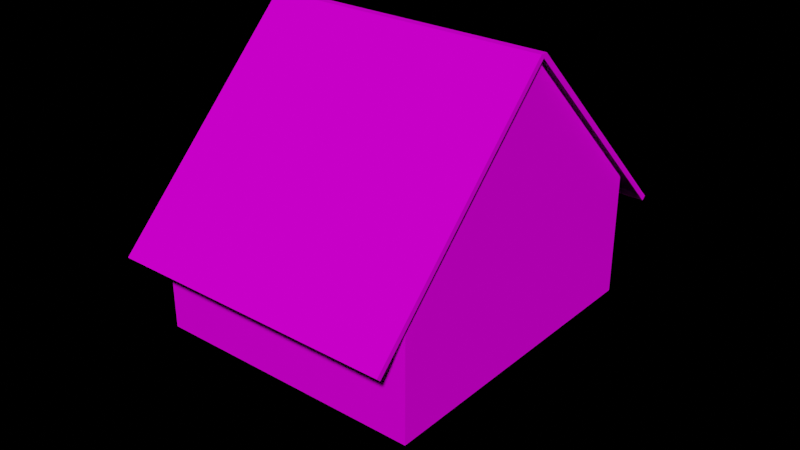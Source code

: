 # Source: house1.blend  (saved by Blender 3.4.6; exported with 4.5.12 LTS)
import bpy
from mathutils import Matrix  # noqa: F401  (used for matrix-valued properties, if any)

bpy.ops.wm.read_factory_settings(use_empty=True)
scene = bpy.context.scene
scene.name = 'Scene'

# ---- collections
col_house1 = bpy.data.collections.new('house1'); scene.collection.children.link(col_house1)

# ---- images (referenced by path relative to the original .blend; pixels are not part of the script)
import os
ASSET_DIR = os.environ.get("B2B_ASSET_DIR", "")  # directory of the original .blend (textures are referenced by path, not embedded)
HERE = os.path.dirname(os.path.abspath(__file__))  # packed textures are extracted next to this script under _unpacked/

def load_image(name, relpath, width, height, colorspace="sRGB"):
    """Load a texture the original file referenced (path relative to the .blend, or extracted next to this script)."""
    p = next((c for c in (os.path.join(HERE, relpath), os.path.join(ASSET_DIR, relpath)) if relpath and os.path.exists(c)), "")
    if p:
        img = bpy.data.images.load(p, check_existing=True)
        img.name = name
    else:  # same state as the original file: an image datablock whose file is absent (Cycles renders it pink)
        img = bpy.data.images.new(name, width, height)
        img.source = "FILE"
        img.filepath = "//" + (relpath or name)
    img.colorspace_settings.name = colorspace
    return img
img_house1_png_001 = load_image('house1.png.001', 'house1.png', 1024, 1024, 'sRGB')

# ---- materials (node trees are filled in below, after node groups)
mat_material_0 = bpy.data.materials.new('Material_0')
mat_material_0.use_transparent_shadow = False

# ---- material node trees
mat_material_0.use_nodes = True; mat_material_0.node_tree.nodes.clear()
_N = mat_material_0.node_tree.nodes; _L = mat_material_0.node_tree.links
n0 = _N.new('ShaderNodeBsdfPrincipled'); n0.name = 'Principled BSDF'; n0.location = (0, 300)
n0.distribution = 'GGX'
n0.subsurface_method = 'RANDOM_WALK_SKIN'
n0.inputs[3].default_value = 1.45
n0.inputs[13].default_value = 0.0
n0.inputs[27].default_value = (0.0, 0.0, 0.0, 1.0)
n0.inputs[28].default_value = 1.0
n1 = _N.new('ShaderNodeOutputMaterial'); n1.name = 'Material Output'; n1.location = (300, 300)
n2 = _N.new('ShaderNodeTexImage'); n2.name = 'Image Texture'; n2.location = (-300, 300)
n2.label = 'Base Color'
n2.image = img_house1_png_001
n2.interpolation = 'Closest'
_L.new(n0.outputs[0], n1.inputs[0])
_L.new(n2.outputs[0], n0.inputs[0])
n1.is_active_output = True

# ---- world
world_world = bpy.data.worlds.new('World'); scene.world = world_world
world_world.use_nodes = True; world_world.node_tree.nodes.clear()
_N = world_world.node_tree.nodes; _L = world_world.node_tree.links
n0 = _N.new('ShaderNodeOutputWorld'); n0.name = 'World Output'; n0.location = (300, 300)
n1 = _N.new('ShaderNodeBackground'); n1.name = 'Background'; n1.location = (10, 300)
n1.inputs[0].default_value = (0.05088, 0.05088, 0.05088, 1.0)
n1.inputs[1].default_value = 0.0
_L.new(n1.outputs[0], n0.inputs[0])
n0.is_active_output = True
world_world.color = (0.05088, 0.05088, 0.05088)
world_world.use_sun_shadow = False
world_world.sun_shadow_jitter_overblur = 0.0

# ---- meshes
me_door = bpy.data.meshes.new('door')
me_door.from_pydata([(0.0, 1.625, 0.05), (0.0, 1.625, 0.0), (0.0, 3.553e-15, 0.05), (0.0, 3.553e-15, 0.0), (-0.8, 1.625, 0.05), (-0.8, 1.625, 0.0), (-0.8, 3.553e-15, 0.05), (-0.8, 3.553e-15, 0.0)], [], [(1, 0, 2, 3), (6, 4, 5, 7), (4, 0, 1, 5), (3, 2, 6, 7), (2, 0, 4, 6), (5, 1, 3, 7)])
_uv = me_door.uv_layers.new(name='7b0b0680-1b5a-ed7f-0955-cb9ef9eecd21-mesh-map-0')
_uv.uv.foreach_set('vector', [0.2363, 0.8125, 0.2344, 0.8125, 0.2344, 0.7617, 0.2363, 0.7617, 0.2402, 0.7617, 0.2402, 0.8125, 0.2383, 0.8125, 0.2383, 0.7617, 0.1367, 0.7734, 0.1621, 0.7734, 0.1621, 0.7754, 0.1367, 0.7754, 0.02539, 0.7695, 0.02539, 0.7715, 0.0, 0.7715, 0.0, 0.7695, 0.09766, 0.7734, 0.09766, 0.8242, 0.123, 0.8242, 0.123, 0.7734, 0.123, 0.8242, 0.09766, 0.8242, 0.09766, 0.7734, 0.123, 0.7734])
me_door.materials.append(mat_material_0)
me_door.update()
me_door.normals_split_custom_set([tuple(v) for v in zip(*[iter([1.0, 0.0, 0.0, 1.0, 0.0, 0.0, 1.0, 0.0, 0.0, 1.0, 0.0, 0.0, -1.0, 0.0, 0.0, -1.0, 0.0, 0.0, -1.0, 0.0, 0.0, -1.0, 0.0, 0.0, 0.0, 1.0, 0.0, 0.0, 1.0, 0.0, 0.0, 1.0, 0.0, 0.0, 1.0, 0.0, 0.0, -1.0, 0.0, 0.0, -1.0, 0.0, 0.0, -1.0, 0.0, 0.0, -1.0, 0.0, 0.0, 0.0, 1.0, 0.0, 0.0, 1.0, 0.0, 0.0, 1.0, 0.0, 0.0, 1.0, 0.0, 0.0, -1.0, 0.0, 0.0, -1.0, 0.0, 0.0, -1.0, 0.0, 0.0, -1.0])] * 3)])
me_wall = bpy.data.meshes.new('wall')
me_wall.from_pydata([(0.775, 1.625, 0.25), (0.775, 1.625, 0.15), (0.775, 0.0, 0.25), (0.775, 0.0, 0.15), (-2.525, 1.625, 0.25), (-2.525, 1.625, 0.15), (-2.525, 0.0, 0.25), (-2.525, 0.0, 0.15), (0.775, 2.375, 0.25), (0.775, 2.375, 0.15), (-2.525, 2.375, 0.25), (-2.525, 2.375, 0.15), (1.575, 2.375, 0.15), (1.575, 2.375, 0.25), (1.575, 1.625, 0.25), (1.575, 1.625, 0.15), (2.575, 2.375, 0.15), (2.575, 2.375, 0.25), (2.575, 1.625, 0.25), (2.575, 1.625, 0.15), (2.575, 0.0, 0.15), (2.575, 0.0, 0.25), (1.575, 0.0, 0.25), (1.575, 0.0, 0.15), (-2.625, 2.375, 0.25), (-2.625, 2.375, 0.15), (-2.625, 1.625, 0.15), (-2.625, 1.625, 0.25), (-2.625, 0.0, 0.25), (-2.625, 0.0, 0.15), (-2.625, 2.375, 6.125), (-2.625, 1.625, 6.125), (-2.525, 1.625, 6.125), (-2.525, 2.375, 6.125), (-2.625, 0.0, 6.125), (-2.525, 0.0, 6.125), (2.675, 2.375, 0.15), (2.675, 2.375, 0.25), (2.675, 1.625, 0.25), (2.675, 1.625, 0.15), (2.675, 0.0, 0.25), (2.675, 0.0, 0.15), (2.675, 1.625, 6.225), (2.675, 2.375, 6.225), (2.575, 2.375, 6.225), (2.575, 1.625, 6.225), (2.675, 0.0, 6.225), (2.575, 0.0, 6.225), (-2.625, 2.375, 6.225), (-2.625, 1.625, 6.225), (-2.525, 1.625, 6.225), (-2.525, 2.375, 6.225), (-2.625, 0.0, 6.225), (-2.525, 0.0, 6.225), (2.575, 2.375, 6.225), (2.575, 1.625, 6.225), (2.575, 1.625, 6.125), (2.575, 2.375, 6.125), (2.575, 0.0, 6.225), (2.575, 0.0, 6.125)], [], [(1, 0, 2, 3), (10, 8, 9, 11), (3, 2, 6, 7), (2, 0, 4, 6), (8, 10, 4, 0), (13, 12, 9, 8), (14, 13, 8, 0), (15, 14, 0, 1), (17, 16, 12, 13), (18, 17, 13, 14), (20, 21, 22, 23), (22, 21, 18, 14), (23, 22, 14, 15), (28, 29, 7, 6), (25, 24, 10, 11), (35, 34, 28, 6), (32, 35, 6, 4), (33, 32, 4, 10), (30, 33, 10, 24), (37, 36, 16, 17), (42, 43, 44, 45), (41, 40, 21, 20), (46, 42, 45, 47), (44, 43, 37, 17), (45, 44, 17, 18), (47, 45, 18, 21), (46, 47, 21, 40), (53, 52, 34, 35), (55, 58, 59, 56), (54, 55, 56, 57), (48, 51, 33, 30), (59, 58, 53, 35), (56, 59, 35, 32), (57, 56, 32, 33), (54, 57, 33, 51), (42, 46, 40, 38), (43, 42, 38, 37), (11, 9, 1, 5), (5, 1, 3, 7), (12, 15, 1, 9), (16, 19, 15, 12), (20, 23, 15, 19), (36, 37, 38, 39), (40, 41, 39, 38), (36, 39, 19, 16), (39, 41, 20, 19), (31, 30, 24, 27), (34, 31, 27, 28), (24, 25, 26, 27), (28, 27, 26, 29), (26, 25, 11, 5), (29, 26, 5, 7), (55, 54, 51, 50), (58, 55, 50, 53), (48, 49, 50, 51), (49, 52, 53, 50), (52, 49, 31, 34), (49, 48, 30, 31)])
_uv = me_wall.uv_layers.new(name='510d25c6-8a04-18a2-0df0-9bb7072dba04-mesh-map-0')
_uv.uv.foreach_set('vector', [0.03125, 0.8242, 0.02734, 0.8242, 0.02734, 0.7734, 0.03125, 0.7734, 0.09766, 0.6836, 0.2012, 0.6836, 0.2012, 0.6875, 0.09766, 0.6875, 0.2012, 0.6777, 0.2012, 0.6816, 0.09766, 0.6816, 0.09766, 0.6777, 0.5523, 0.7734, 0.5523, 0.8242, 0.4492, 0.8242, 0.4492, 0.7734, 0.5523, 0.8477, 0.4492, 0.8477, 0.4492, 0.8242, 0.5523, 0.8242, 0.07031, 0.8086, 0.07031, 0.8125, 0.04492, 0.8125, 0.04492, 0.8086, 0.5773, 0.8242, 0.5773, 0.8477, 0.5523, 0.8477, 0.5523, 0.8242, 0.2031, 0.8027, 0.2031, 0.8066, 0.1777, 0.8066, 0.1777, 0.8027, 0.07617, 0.8145, 0.07617, 0.8184, 0.04492, 0.8184, 0.04492, 0.8145, 0.6086, 0.8242, 0.6086, 0.8477, 0.5773, 0.8477, 0.5773, 0.8242, 0.209, 0.8086, 0.209, 0.8125, 0.1777, 0.8125, 0.1777, 0.8086, 0.5773, 0.7734, 0.6086, 0.7734, 0.6086, 0.8242, 0.5773, 0.8242, 0.0332, 0.7734, 0.03711, 0.7734, 0.03711, 0.8242, 0.0332, 0.8242, 0.05078, 0.8066, 0.05078, 0.8027, 0.05469, 0.8027, 0.05469, 0.8066, 0.05664, 0.8066, 0.05664, 0.8027, 0.06055, 0.8027, 0.06055, 0.8066, 0.3359, 0.584, 0.332, 0.584, 0.332, 0.4004, 0.3359, 0.4004, 0.09766, 0.6328, 0.09766, 0.582, 0.2812, 0.582, 0.2812, 0.6328, 0.09766, 0.6562, 0.09766, 0.6328, 0.2812, 0.6328, 0.2812, 0.6562, 0.166, 0.3965, 0.1699, 0.3965, 0.1699, 0.5801, 0.166, 0.5801, 0.06641, 0.8027, 0.06641, 0.8066, 0.0625, 0.8066, 0.0625, 0.8027, 0.04883, 0.7832, 0.04883, 0.8066, 0.04492, 0.8066, 0.04492, 0.7832, 0.05469, 0.7969, 0.05469, 0.8008, 0.05078, 0.8008, 0.05078, 0.7969, 0.1289, 0.7734, 0.1289, 0.8242, 0.125, 0.8242, 0.125, 0.7734, 0.3203, 0.3965, 0.3242, 0.3965, 0.3242, 0.584, 0.3203, 0.584, 0.5285, 0.6641, 0.5285, 0.6875, 0.3418, 0.6875, 0.3418, 0.6641, 0.5285, 0.6133, 0.5285, 0.6641, 0.3418, 0.6641, 0.3418, 0.6133, 0.3301, 0.584, 0.3262, 0.584, 0.3262, 0.3965, 0.3301, 0.3965, 0.06055, 0.8008, 0.05664, 0.8008, 0.05664, 0.7969, 0.06055, 0.7969, 0.1309, 0.8242, 0.1309, 0.7734, 0.1348, 0.7734, 0.1348, 0.8242, 0.1777, 0.8008, 0.1777, 0.7773, 0.1816, 0.7773, 0.1816, 0.8008, 0.1836, 0.7969, 0.1875, 0.7969, 0.1875, 0.8008, 0.1836, 0.8008, 0.6094, 0.6914, 0.6094, 0.6953, 0.4492, 0.6953, 0.4492, 0.6914, 0.45, 0.748, 0.45, 0.6973, 0.6094, 0.6973, 0.6094, 0.748, 0.45, 0.7715, 0.45, 0.748, 0.6094, 0.748, 0.6094, 0.7715, 0.6113, 0.6074, 0.6113, 0.6113, 0.4512, 0.6113, 0.4512, 0.6074, 0.3395, 0.9766, 0.3395, 0.9258, 0.5262, 0.9258, 0.5262, 0.9766, 0.3395, 1.0, 0.3395, 0.9766, 0.5262, 0.9766, 0.5262, 1.0, 0.4461, 0.6113, 0.343, 0.6113, 0.343, 0.5879, 0.4461, 0.5879, 0.4461, 0.5879, 0.343, 0.5879, 0.343, 0.5371, 0.4461, 0.5371, 0.318, 0.6113, 0.318, 0.5879, 0.343, 0.5879, 0.343, 0.6113, 0.2867, 0.6113, 0.2867, 0.5879, 0.318, 0.5879, 0.318, 0.6113, 0.2867, 0.5371, 0.318, 0.5371, 0.318, 0.5879, 0.2867, 0.5879, 0.5293, 1.0, 0.5262, 1.0, 0.5262, 0.9766, 0.5293, 0.9766, 0.5262, 0.9258, 0.5293, 0.9258, 0.5293, 0.9766, 0.5262, 0.9766, 0.2836, 0.6113, 0.2836, 0.5879, 0.2867, 0.5879, 0.2867, 0.6113, 0.2836, 0.5879, 0.2836, 0.5371, 0.2867, 0.5371, 0.2867, 0.5879, 0.5246, 0.9766, 0.5246, 1.0, 0.341, 1.0, 0.341, 0.9766, 0.5246, 0.9258, 0.5246, 0.9766, 0.341, 0.9766, 0.341, 0.9258, 0.341, 1.0, 0.3379, 1.0, 0.3379, 0.9766, 0.341, 0.9766, 0.341, 0.9258, 0.341, 0.9766, 0.3379, 0.9766, 0.3379, 0.9258, 0.4492, 0.5879, 0.4492, 0.6113, 0.4461, 0.6113, 0.4461, 0.5879, 0.4492, 0.5371, 0.4492, 0.5879, 0.4461, 0.5879, 0.4461, 0.5371, 0.1625, 0.5566, 0.1625, 0.5801, 0.003125, 0.5801, 0.003125, 0.5566, 0.1625, 0.5059, 0.1625, 0.5566, 0.003125, 0.5566, 0.003125, 0.5059, 0.0, 0.5801, 0.0, 0.5566, 0.003125, 0.5566, 0.003125, 0.5801, 0.0, 0.5566, 0.0, 0.5059, 0.003125, 0.5059, 0.003125, 0.5566, 0.5277, 0.9258, 0.5277, 0.9766, 0.5246, 0.9766, 0.5246, 0.9258, 0.5277, 0.9766, 0.5277, 1.0, 0.5246, 1.0, 0.5246, 0.9766])
me_wall.materials.append(mat_material_0)
me_wall.update()
me_wall.normals_split_custom_set([tuple(v) for v in zip(*[iter([1.0, 0.0, 0.0, 1.0, 0.0, 0.0, 1.0, 0.0, 0.0, 1.0, 0.0, 0.0, 0.0, 1.0, 0.0, 0.0, 1.0, 0.0, 0.0, 1.0, 0.0, 0.0, 1.0, 0.0, 0.0, -1.0, 0.0, 0.0, -1.0, 0.0, 0.0, -1.0, 0.0, 0.0, -1.0, 0.0, 0.0, 0.0, 1.0, 0.0, 0.0, 1.0, 0.0, 0.0, 1.0, 0.0, 0.0, 1.0, 0.0, 0.0, 1.0, 0.0, 0.0, 1.0, 0.0, 0.0, 1.0, 0.0, 0.0, 1.0, 0.0, 1.0, 0.0, 0.0, 1.0, 0.0, 0.0, 1.0, 0.0, 0.0, 1.0, 0.0, 0.0, 0.0, 1.0, 0.0, 0.0, 1.0, 0.0, 0.0, 1.0, 0.0, 0.0, 1.0, 0.0, -1.0, 0.0, 0.0, -1.0, 0.0, 0.0, -1.0, 0.0, 0.0, -1.0, 0.0, 0.0, 1.0, 0.0, 0.0, 1.0, 0.0, 0.0, 1.0, 0.0, 0.0, 1.0, 0.0, 0.0, 0.0, 1.0, 0.0, 0.0, 1.0, 0.0, 0.0, 1.0, 0.0, 0.0, 1.0, 0.0, -1.0, 0.0, 0.0, -1.0, 0.0, 0.0, -1.0, 0.0, 0.0, -1.0, 0.0, 0.0, 0.0, 1.0, 0.0, 0.0, 1.0, 0.0, 0.0, 1.0, 0.0, 0.0, 1.0, -1.0, 0.0, 0.0, -1.0, 0.0, 0.0, -1.0, 0.0, 0.0, -1.0, 0.0, 0.0, 0.0, -1.0, 0.0, 0.0, -1.0, 0.0, 0.0, -1.0, 0.0, 0.0, -1.0, 0.0, 0.0, 1.0, 0.0, 0.0, 1.0, 0.0, 0.0, 1.0, 0.0, 0.0, 1.0, 0.0, 0.0, -1.0, 0.0, 0.0, -1.0, 0.0, 0.0, -1.0, 0.0, 0.0, -1.0, 0.0, 1.0, 0.0, 0.0, 1.0, 0.0, 0.0, 1.0, 0.0, 0.0, 1.0, 0.0, 0.0, 1.0, 0.0, 0.0, 1.0, 0.0, 0.0, 1.0, 0.0, 0.0, 1.0, 0.0, 0.0, 0.0, 1.0, 0.0, 0.0, 1.0, 0.0, 0.0, 1.0, 0.0, 0.0, 1.0, 0.0, 0.0, 1.0, 0.0, 0.0, 1.0, 0.0, 0.0, 1.0, 0.0, 0.0, 1.0, 0.0, 0.0, 0.0, 1.0, 0.0, 0.0, 1.0, 0.0, 0.0, 1.0, 0.0, 0.0, 1.0, 0.0, -1.0, 0.0, 0.0, -1.0, 0.0, 0.0, -1.0, 0.0, 0.0, -1.0, 0.0, 0.0, 0.0, 1.0, 0.0, 0.0, 1.0, 0.0, 0.0, 1.0, 0.0, 0.0, 1.0, 0.0, 1.0, 0.0, 0.0, 1.0, 0.0, 0.0, 1.0, 0.0, 0.0, 1.0, 0.0, -1.0, 0.0, 0.0, -1.0, 0.0, 0.0, -1.0, 0.0, 0.0, -1.0, 0.0, 0.0, -1.0, 0.0, 0.0, -1.0, 0.0, 0.0, -1.0, 0.0, 0.0, -1.0, 0.0, 0.0, 0.0, -1.0, 0.0, 0.0, -1.0, 0.0, 0.0, -1.0, 0.0, 0.0, -1.0, 0.0, 0.0, -1.0, 0.0, 0.0, -1.0, 0.0, 0.0, -1.0, 0.0, 0.0, -1.0, 0.0, 1.0, 0.0, 0.0, 1.0, 0.0, 0.0, 1.0, 0.0, 0.0, 1.0, 0.0, 0.0, 1.0, 0.0, 0.0, 1.0, 0.0, 0.0, 1.0, 0.0, 0.0, 1.0, 0.0, 0.0, 0.0, 1.0, 0.0, 0.0, 1.0, 0.0, 0.0, 1.0, 0.0, 0.0, 1.0, 0.0, 0.0, -1.0, 0.0, 0.0, -1.0, 0.0, 0.0, -1.0, 0.0, 0.0, -1.0, 0.0, 0.0, 0.0, -1.0, 0.0, 0.0, -1.0, 0.0, 0.0, -1.0, 0.0, 0.0, -1.0, 0.0, 0.0, -1.0, 0.0, 0.0, -1.0, 0.0, 0.0, -1.0, 0.0, 0.0, -1.0, 0.0, 1.0, 0.0, 0.0, 1.0, 0.0, 0.0, 1.0, 0.0, 0.0, 1.0, 0.0, 1.0, 0.0, 0.0, 1.0, 0.0, 0.0, 1.0, 0.0, 0.0, 1.0, 0.0, 0.0, 1.0, 0.0, 0.0, 1.0, 0.0, 0.0, 1.0, 0.0, 0.0, 1.0, 0.0, 0.0, 0.0, 0.0, -1.0, 0.0, 0.0, -1.0, 0.0, 0.0, -1.0, 0.0, 0.0, -1.0, 0.0, 0.0, -1.0, 0.0, 0.0, -1.0, 0.0, 0.0, -1.0, 0.0, 0.0, -1.0, 0.0, 0.0, -1.0, 0.0, 0.0, -1.0, 0.0, 0.0, -1.0, 0.0, 0.0, -1.0, 0.0, 0.0, -1.0, 0.0, 0.0, -1.0, 0.0, 0.0, -1.0, 0.0, 0.0, -1.0, 0.0, 0.0, -1.0, 0.0, 0.0, -1.0, 0.0, 0.0, -1.0, 0.0, 0.0, -1.0, 1.0, 0.0, 0.0, 1.0, 0.0, 0.0, 1.0, 0.0, 0.0, 1.0, 0.0, 0.0, 1.0, 0.0, 0.0, 1.0, 0.0, 0.0, 1.0, 0.0, 0.0, 1.0, 0.0, 0.0, 0.0, 0.0, -1.0, 0.0, 0.0, -1.0, 0.0, 0.0, -1.0, 0.0, 0.0, -1.0, 0.0, 0.0, -1.0, 0.0, 0.0, -1.0, 0.0, 0.0, -1.0, 0.0, 0.0, -1.0, -1.0, 0.0, 0.0, -1.0, 0.0, 0.0, -1.0, 0.0, 0.0, -1.0, 0.0, 0.0, -1.0, 0.0, 0.0, -1.0, 0.0, 0.0, -1.0, 0.0, 0.0, -1.0, 0.0, 0.0, -1.0, 0.0, 0.0, -1.0, 0.0, 0.0, -1.0, 0.0, 0.0, -1.0, 0.0, 0.0, -1.0, 0.0, 0.0, -1.0, 0.0, 0.0, -1.0, 0.0, 0.0, -1.0, 0.0, 0.0, 0.0, 0.0, -1.0, 0.0, 0.0, -1.0, 0.0, 0.0, -1.0, 0.0, 0.0, -1.0, 0.0, 0.0, -1.0, 0.0, 0.0, -1.0, 0.0, 0.0, -1.0, 0.0, 0.0, -1.0, 0.0, 0.0, 1.0, 0.0, 0.0, 1.0, 0.0, 0.0, 1.0, 0.0, 0.0, 1.0, 0.0, 0.0, 1.0, 0.0, 0.0, 1.0, 0.0, 0.0, 1.0, 0.0, 0.0, 1.0, 0.0, 0.0, 1.0, 0.0, 0.0, 1.0, 0.0, 0.0, 1.0, 0.0, 0.0, 1.0, 0.0, 0.0, 1.0, 0.0, 0.0, 1.0, 0.0, 0.0, 1.0, 0.0, 0.0, 1.0, -1.0, 0.0, 0.0, -1.0, 0.0, 0.0, -1.0, 0.0, 0.0, -1.0, 0.0, 0.0, -1.0, 0.0, 0.0, -1.0, 0.0, 0.0, -1.0, 0.0, 0.0, -1.0, 0.0, 0.0])] * 3)])
me_roof = bpy.data.meshes.new('roof')
me_roof.from_pydata([(3.756, 2.825, 6.084), (-1.569, 2.825, 6.084), (-1.569, 2.825, 0.8094), (-1.569, -2.7, 0.8094), (-1.569, -2.7, 6.084), (3.756, -2.7, 6.084), (-1.569, -2.7, 3.434), (-1.569, 2.825, 3.434), (-1.569, -2.7, 4.759), (-1.569, 2.825, 4.759), (-1.569, 2.825, 2.134), (-1.569, -2.7, 2.134), (1.081, 2.825, 6.084), (1.081, -2.7, 6.084), (-0.2442, -2.7, 6.084), (-0.2442, 2.825, 6.084), (2.406, 2.825, 6.084), (2.406, -2.7, 6.084), (-1.669, -2.7, 6.084), (-1.669, -2.7, 4.759), (-1.669, 2.825, 4.759), (-1.669, 2.825, 6.084), (-1.669, 2.825, 3.434), (-1.669, -2.7, 3.434), (-1.669, 2.825, 2.134), (-1.669, -2.7, 2.134), (-1.669, 2.825, 0.8094), (-1.669, -2.7, 0.8094), (-1.569, -2.7, 6.184), (-0.2442, -2.7, 6.184), (-0.2442, 2.825, 6.184), (-1.569, 2.825, 6.184), (1.081, 2.825, 6.184), (1.081, -2.7, 6.184), (2.406, 2.825, 6.184), (2.406, -2.7, 6.184), (3.756, 2.825, 6.184), (3.756, -2.7, 6.184)], [], [(32, 30, 29, 33), (33, 35, 34, 32), (28, 29, 30, 31), (36, 34, 35, 37), (18, 19, 20, 21), (22, 20, 19, 23), (23, 25, 24, 22), (26, 24, 25, 27), (19, 18, 4, 8), (21, 20, 9, 1), (18, 21, 1, 4), (20, 22, 7, 9), (23, 19, 8, 6), (25, 23, 6, 11), (22, 24, 10, 7), (24, 26, 2, 10), (27, 25, 11, 3), (26, 27, 3, 2), (30, 32, 12, 15), (33, 29, 14, 13), (35, 33, 13, 17), (32, 34, 16, 12), (29, 28, 4, 14), (31, 30, 15, 1), (28, 31, 1, 4), (34, 36, 0, 16), (37, 35, 17, 5), (36, 37, 5, 0), (18, 21, 31, 28), (4, 28, 18), (1, 31, 21)])
_uv = me_roof.uv_layers.new(name='1863358c-0650-aacc-7f8d-8d796d4fada5-mesh-map-0')
_uv.uv.foreach_set('vector', [0.3348, 1.0, 0.2934, 1.0, 0.2934, 0.8273, 0.3348, 0.8273, 0.2937, 0.8273, 0.3352, 0.8273, 0.3352, 1.0, 0.2937, 1.0, 0.2949, 0.8273, 0.3363, 0.8273, 0.3363, 1.0, 0.2949, 1.0, 0.3363, 1.0, 0.2941, 1.0, 0.2941, 0.8273, 0.3363, 0.8273, 0.2946, 0.8273, 0.336, 0.8273, 0.336, 1.0, 0.2946, 1.0, 0.3359, 1.0, 0.2945, 1.0, 0.2945, 0.8273, 0.3359, 0.8273, 0.2949, 0.8273, 0.3355, 0.8273, 0.3355, 1.0, 0.2949, 1.0, 0.3359, 1.0, 0.2945, 1.0, 0.2945, 0.8273, 0.3359, 0.8273, 0.03906, 0.8184, 0.03906, 0.7773, 0.04297, 0.7773, 0.04297, 0.8184, 0.1367, 0.8184, 0.1367, 0.7773, 0.1406, 0.7773, 0.1406, 0.8184, 0.1758, 0.4082, 0.1758, 0.5801, 0.1719, 0.5801, 0.1719, 0.4082, 0.1426, 0.8184, 0.1426, 0.7773, 0.1465, 0.7773, 0.1465, 0.8184, 0.1484, 0.8184, 0.1484, 0.7773, 0.1523, 0.7773, 0.1523, 0.8184, 0.1543, 0.8184, 0.1543, 0.7773, 0.1582, 0.7773, 0.1582, 0.8184, 0.1602, 0.8184, 0.1602, 0.7773, 0.1641, 0.7773, 0.1641, 0.8184, 0.166, 0.8184, 0.166, 0.7773, 0.1699, 0.7773, 0.1699, 0.8184, 0.1719, 0.8184, 0.1719, 0.7773, 0.1758, 0.7773, 0.1758, 0.8184, 0.1777, 0.5801, 0.1777, 0.4082, 0.1816, 0.4082, 0.1816, 0.5801, 0.1816, 0.8203, 0.2227, 0.8203, 0.2227, 0.8242, 0.1816, 0.8242, 0.2188, 0.8184, 0.1777, 0.8184, 0.1777, 0.8145, 0.2188, 0.8145, 0.1387, 0.7715, 0.09766, 0.7715, 0.09766, 0.7676, 0.1387, 0.7676, 0.09766, 0.7617, 0.1387, 0.7617, 0.1387, 0.7656, 0.09766, 0.7656, 0.2754, 0.8242, 0.2344, 0.8242, 0.2344, 0.8203, 0.2754, 0.8203, 0.2344, 0.8145, 0.2754, 0.8145, 0.2754, 0.8184, 0.2344, 0.8184, 0.1875, 0.4082, 0.1875, 0.5801, 0.1836, 0.5801, 0.1836, 0.4082, 0.03906, 0.8203, 0.08203, 0.8203, 0.08203, 0.8242, 0.03906, 0.8242, 0.1797, 0.8242, 0.1367, 0.8242, 0.1367, 0.8203, 0.1797, 0.8203, 0.1895, 0.5801, 0.1895, 0.4082, 0.1934, 0.4082, 0.1934, 0.5801, 0.1992, 0.4082, 0.1992, 0.5801, 0.1953, 0.5801, 0.1953, 0.4082, 0.1926, 0.7969, 0.1926, 0.8, 0.1895, 0.7969, 0.1984, 0.7969, 0.1984, 0.8, 0.1953, 0.7969])
me_roof.materials.append(mat_material_0)
me_roof.update()
me_roof.normals_split_custom_set([tuple(v) for v in zip(*[iter([0.0, 0.0, 1.0, 0.0, 0.0, 1.0, 0.0, 0.0, 1.0, 0.0, 0.0, 1.0, 0.0, 0.0, 1.0, 0.0, 0.0, 1.0, 0.0, 0.0, 1.0, 0.0, 0.0, 1.0, 0.0, 0.0, 1.0, 0.0, 0.0, 1.0, 0.0, 0.0, 1.0, 0.0, 0.0, 1.0, 0.0, 0.0, 1.0, 0.0, 0.0, 1.0, 0.0, 0.0, 1.0, 0.0, 0.0, 1.0, 1.0, 0.0, 0.0, 1.0, 0.0, 0.0, 1.0, 0.0, 0.0, 1.0, 0.0, 0.0, 1.0, 0.0, 0.0, 1.0, 0.0, 0.0, 1.0, 0.0, 0.0, 1.0, 0.0, 0.0, 1.0, 0.0, 0.0, 1.0, 0.0, 0.0, 1.0, 0.0, 0.0, 1.0, 0.0, 0.0, 1.0, 0.0, 0.0, 1.0, 0.0, 0.0, 1.0, 0.0, 0.0, 1.0, 0.0, 0.0, 0.0, 1.0, 0.0, 0.0, 1.0, 0.0, 0.0, 1.0, 0.0, 0.0, 1.0, 0.0, 0.0, -1.0, 0.0, 0.0, -1.0, 0.0, 0.0, -1.0, 0.0, 0.0, -1.0, 0.0, 0.0, 0.0, -1.0, 0.0, 0.0, -1.0, 0.0, 0.0, -1.0, 0.0, 0.0, -1.0, 0.0, -1.0, 0.0, 0.0, -1.0, 0.0, 0.0, -1.0, 0.0, 0.0, -1.0, 0.0, 0.0, 1.0, 0.0, 0.0, 1.0, 0.0, 0.0, 1.0, 0.0, 0.0, 1.0, 0.0, 0.0, 1.0, 0.0, 0.0, 1.0, 0.0, 0.0, 1.0, 0.0, 0.0, 1.0, 0.0, 0.0, -1.0, 0.0, 0.0, -1.0, 0.0, 0.0, -1.0, 0.0, 0.0, -1.0, 0.0, 0.0, -1.0, 0.0, 0.0, -1.0, 0.0, 0.0, -1.0, 0.0, 0.0, -1.0, 0.0, 0.0, 1.0, 0.0, 0.0, 1.0, 0.0, 0.0, 1.0, 0.0, 0.0, 1.0, 0.0, 0.0, 0.0, 1.0, 0.0, 0.0, 1.0, 0.0, 0.0, 1.0, 0.0, 0.0, 1.0, 0.0, 1.0, 0.0, 0.0, 1.0, 0.0, 0.0, 1.0, 0.0, 0.0, 1.0, 0.0, 0.0, -1.0, 0.0, 0.0, -1.0, 0.0, 0.0, -1.0, 0.0, 0.0, -1.0, 0.0, 0.0, -1.0, 0.0, 0.0, -1.0, 0.0, 0.0, -1.0, 0.0, 0.0, -1.0, 0.0, 0.0, 1.0, 0.0, 0.0, 1.0, 0.0, 0.0, 1.0, 0.0, 0.0, 1.0, 0.0, 0.0, -1.0, 0.0, 0.0, -1.0, 0.0, 0.0, -1.0, 0.0, 0.0, -1.0, 0.0, 0.0, 1.0, 0.0, 0.0, 1.0, 0.0, 0.0, 1.0, 0.0, 0.0, 1.0, 0.0, -1.0, 0.0, 0.0, -1.0, 0.0, 0.0, -1.0, 0.0, 0.0, -1.0, 0.0, 0.0, 0.0, 1.0, 0.0, 0.0, 1.0, 0.0, 0.0, 1.0, 0.0, 0.0, 1.0, 0.0, 0.0, -1.0, 0.0, 0.0, -1.0, 0.0, 0.0, -1.0, 0.0, 0.0, -1.0, 0.0, 1.0, 0.0, 0.0, 1.0, 0.0, 0.0, 1.0, 0.0, 0.0, 1.0, 0.0, 0.0, 0.7071, 0.0, -0.7071, 0.7071, 0.0, -0.7071, 0.7071, 0.0, -0.7071, 0.7071, 0.0, -0.7071, 0.0, -1.0, 0.0, 0.0, -1.0, 0.0, 0.0, -1.0, 0.0, 0.0, -1.0, 0.0, 0.0, -1.0, 0.0, 0.0, -1.0, 0.0])] * 3)])
me_attic = bpy.data.meshes.new('attic')
me_attic.from_pydata([(1.569, 2.625, 6.084), (1.569, 2.625, 1.784), (-2.72, 2.625, 6.08), (1.569, 2.575, 6.084), (1.569, 2.575, 1.784), (-2.72, 2.575, 6.08), (1.569, -2.625, 6.084), (1.569, -2.625, 1.784), (-2.72, -2.625, 6.08), (1.569, -2.675, 6.084), (1.569, -2.675, 1.784), (-2.72, -2.675, 6.08)], [], [(3, 4, 5), (4, 3, 0, 1), (5, 4, 1, 2), (3, 5, 2, 0), (0, 2, 1), (10, 9, 6, 7), (11, 10, 7, 8), (9, 11, 8, 6), (8, 7, 6), (9, 10, 11)])
_uv = me_attic.uv_layers.new(name='e93a8217-ebbf-c508-93be-96594096f75e-mesh-map-0')
_uv.uv.foreach_set('vector', [0.3398, 0.6586, 0.3398, 0.793, 0.207, 0.6586, 0.4512, 0.5957, 0.5859, 0.5957, 0.5859, 0.5977, 0.4512, 0.5977, 0.4512, 0.6035, 0.6406, 0.6035, 0.6406, 0.6055, 0.4512, 0.6055, 0.4512, 0.584, 0.584, 0.584, 0.584, 0.5859, 0.4512, 0.5859, 0.0, 0.7298, 0.09585, 0.634, 0.0957, 0.8242, 0.4512, 0.5918, 0.5859, 0.5918, 0.5859, 0.5938, 0.4512, 0.5938, 0.4512, 0.5996, 0.6406, 0.5996, 0.6406, 0.6016, 0.4512, 0.6016, 0.4512, 0.5879, 0.5859, 0.5879, 0.5859, 0.5898, 0.4512, 0.5898, 0.2319, 0.8235, 0.09766, 0.6895, 0.232, 0.6895, 0.000764, 0.7296, 0.0957, 0.6345, 0.0957, 0.8242])
me_attic.materials.append(mat_material_0)
me_attic.update()
me_attic.normals_split_custom_set([tuple(v) for v in zip(*[iter([0.0, 1.0, 0.0, 0.0, 1.0, 0.0, 0.0, 1.0, 0.0, -1.0, 0.0, 0.0, -1.0, 0.0, 0.0, -1.0, 0.0, 0.0, -1.0, 0.0, 0.0, 0.7077, 0.0, 0.7065, 0.7077, 0.0, 0.7065, 0.7077, 0.0, 0.7065, 0.7077, 0.0, 0.7065, 0.0009107, 0.0, -1.0, 0.0009107, 0.0, -1.0, 0.0009107, 0.0, -1.0, 0.0009107, 0.0, -1.0, 0.0, -1.0, 0.0, 0.0, -1.0, 0.0, 0.0, -1.0, 0.0, -1.0, 0.0, 0.0, -1.0, 0.0, 0.0, -1.0, 0.0, 0.0, -1.0, 0.0, 0.0, 0.7077, 0.0, 0.7065, 0.7077, 0.0, 0.7065, 0.7077, 0.0, 0.7065, 0.7077, 0.0, 0.7065, 0.0009107, 0.0, -1.0, 0.0009107, 0.0, -1.0, 0.0009107, 0.0, -1.0, 0.0009107, 0.0, -1.0, 0.0, -1.0, 0.0, 0.0, -1.0, 0.0, 0.0, -1.0, 0.0, 0.0, 1.0, 0.0, 0.0, 1.0, 0.0, 0.0, 1.0, 0.0])] * 3)])

# ---- objects
ob_door = bpy.data.objects.new('door', me_door)
ob_wall = bpy.data.objects.new('wall', me_wall)
ob_roof = bpy.data.objects.new('roof', me_roof)
ob_attic = bpy.data.objects.new('attic', me_attic)

# ---- transforms, parenting, visibility, modifiers, constraints
ob_door.location = (3.938, -0.5, -1.709e-07)
ob_door.rotation_euler = (1.571, -0.0, 0.0)
ob_door.scale = (2.5, 2.5, 2.5)
ob_wall.location = (6.985e-10, 0.0, -8.941e-08)
ob_wall.rotation_euler = (1.571, -0.0, 0.0)
ob_wall.scale = (2.5, 2.5, 2.5)
ob_roof.location = (6.985e-10, 0.0, -8.941e-08)
ob_roof.rotation_euler = (0.0, 0.7854, -1.571)
ob_roof.scale = (2.5, 2.5, 2.5)
ob_attic.location = (-3.958e-09, 0.0, 5.066e-07)
ob_attic.rotation_euler = (0.0, -0.7854, 1.571)
ob_attic.scale = (2.5, 2.5, 2.5)

# ---- collection membership
col_house1.objects.link(ob_door)
col_house1.objects.link(ob_wall)
col_house1.objects.link(ob_roof)
col_house1.objects.link(ob_attic)

# ---- scene / render settings (as saved in the file)
scene.frame_start = 1; scene.frame_end = 250; scene.frame_set(1)
scene.render.engine = 'BLENDER_EEVEE_NEXT'
scene.cycles.sampling_pattern = 'TABULATED_SOBOL'
scene.cycles.use_light_tree = False
scene.eevee.use_gtao = True
scene.view_settings.view_transform = 'Filmic'
bpy.context.view_layer.update()

# ---- added for rendering (the .blend has no active camera and no usable light): camera, sun
cam_auto = bpy.data.cameras.new('AutoCamera')
cam_auto.lens = 50.0
cam_auto.sensor_width = 36.0
cam_auto.clip_end = 1000.0
ob_auto_camera = bpy.data.objects.new('AutoCamera', cam_auto)
scene.collection.objects.link(ob_auto_camera)
ob_auto_camera.location = (28.2164, -41.6982, 26.7856)
ob_auto_camera.rotation_euler = (1.09748, -7.21219e-08, 0.694738)
scene.camera = ob_auto_camera
light_auto_sun = bpy.data.lights.new('AutoSun', 'SUN')
light_auto_sun.energy = 3.0
light_auto_sun.angle = 0.0523599
ob_auto_sun = bpy.data.objects.new('AutoSun', light_auto_sun)
scene.collection.objects.link(ob_auto_sun)
ob_auto_sun.rotation_euler = (0.872665, 0.174533, 0.523599)
bpy.context.view_layer.update()
